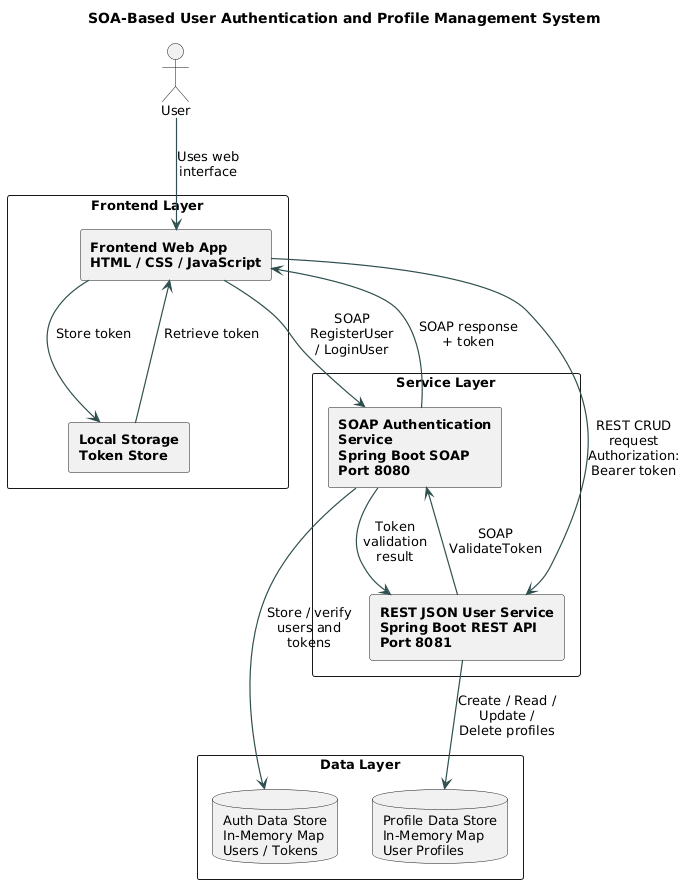

The diagram above was rendered by PlantUML. Its source (embedded in the PNG):
@startuml
title SOA-Based User Authentication and Profile Management System

top to bottom direction
skinparam backgroundColor white
skinparam componentStyle rectangle
skinparam shadowing false
skinparam packageStyle rectangle
skinparam ArrowColor #2F4F4F
skinparam ArrowThickness 1.2
skinparam DefaultFontName Arial
skinparam DefaultFontSize 13
skinparam PackageFontStyle bold
skinparam ComponentFontStyle bold
skinparam wrapWidth 180
skinparam maxMessageSize 100

actor User

package "Frontend Layer" {
  [Frontend Web App\nHTML / CSS / JavaScript] as Frontend
  [Local Storage\nToken Store] as LocalStorage
}

package "Service Layer" {
  [SOAP Authentication Service\nSpring Boot SOAP\nPort 8080] as SOAP
  [REST JSON User Service\nSpring Boot REST API\nPort 8081] as REST
}

package "Data Layer" {
  database "Auth Data Store\nIn-Memory Map\nUsers / Tokens" as AuthDB
  database "Profile Data Store\nIn-Memory Map\nUser Profiles" as ProfileDB
}

User --> Frontend : Uses web interface

Frontend --> LocalStorage : Store token
LocalStorage --> Frontend : Retrieve token

Frontend -down-> SOAP : SOAP RegisterUser\n/ LoginUser
SOAP -up-> Frontend : SOAP response\n+ token

Frontend --> REST : REST CRUD request\nAuthorization:\nBearer token
REST --> SOAP : SOAP\nValidateToken
SOAP --> REST : Token validation\nresult

SOAP --> AuthDB : Store / verify\nusers and tokens
REST --> ProfileDB : Create / Read /\nUpdate / Delete profiles
@enduml